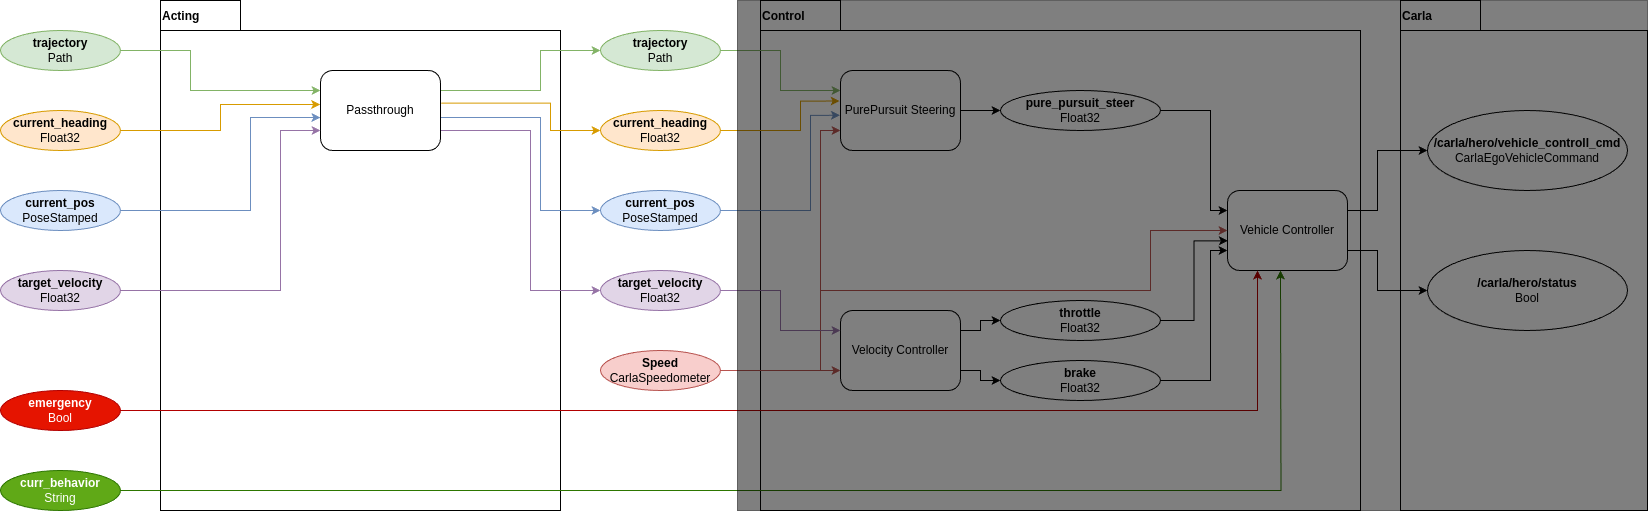

The diagram above was exported from draw.io. Its source (the exported page's mxGraphModel, read from the mxfile embedded in the PNG):
<mxGraphModel dx="2555" dy="2194" grid="1" gridSize="10" guides="1" tooltips="1" connect="1" arrows="1" fold="1" page="1" pageScale="1" pageWidth="827" pageHeight="1169" math="0" shadow="0">
  <root>
    <mxCell id="0" />
    <mxCell id="1" parent="0" />
    <mxCell id="dyMoaSE7MTtVxkNwPP2g-70" value="Carla" style="shape=folder;fontStyle=1;tabWidth=80;tabHeight=30;tabPosition=left;html=1;boundedLbl=1;whiteSpace=wrap;labelPosition=center;verticalLabelPosition=middle;align=left;verticalAlign=top;horizontal=1;spacingTop=-28;fillColor=none;movable=1;resizable=1;rotatable=1;deletable=1;editable=1;locked=0;connectable=1;" parent="1" vertex="1">
      <mxGeometry x="573" y="-1010" width="247" height="510" as="geometry" />
    </mxCell>
    <mxCell id="dyMoaSE7MTtVxkNwPP2g-1" value="Acting" style="shape=folder;fontStyle=1;tabWidth=80;tabHeight=30;tabPosition=left;html=1;boundedLbl=1;whiteSpace=wrap;labelPosition=center;verticalLabelPosition=middle;align=left;verticalAlign=top;horizontal=1;spacingTop=-28;fillColor=none;movable=1;resizable=1;rotatable=1;deletable=1;editable=1;locked=0;connectable=1;" parent="1" vertex="1">
      <mxGeometry x="-667" y="-1010" width="400" height="510" as="geometry" />
    </mxCell>
    <mxCell id="dyMoaSE7MTtVxkNwPP2g-2" value="Control" style="shape=folder;fontStyle=1;tabWidth=80;tabHeight=30;tabPosition=left;html=1;boundedLbl=1;whiteSpace=wrap;labelPosition=center;verticalLabelPosition=middle;align=left;verticalAlign=top;horizontal=1;spacingTop=-28;fillColor=none;movable=1;resizable=1;rotatable=1;deletable=1;editable=1;locked=0;connectable=1;" parent="1" vertex="1">
      <mxGeometry x="-67" y="-1010" width="600" height="510" as="geometry" />
    </mxCell>
    <mxCell id="dyMoaSE7MTtVxkNwPP2g-13" style="edgeStyle=orthogonalEdgeStyle;rounded=0;orthogonalLoop=1;jettySize=auto;html=1;exitX=1;exitY=0.5;exitDx=0;exitDy=0;entryX=0;entryY=0.25;entryDx=0;entryDy=0;fillColor=#d5e8d4;strokeColor=#82b366;" parent="1" source="dyMoaSE7MTtVxkNwPP2g-4" target="dyMoaSE7MTtVxkNwPP2g-9" edge="1">
      <mxGeometry relative="1" as="geometry">
        <Array as="points">
          <mxPoint x="-637" y="-960" />
          <mxPoint x="-637" y="-920" />
        </Array>
      </mxGeometry>
    </mxCell>
    <mxCell id="dyMoaSE7MTtVxkNwPP2g-4" value="&lt;b&gt;trajectory&lt;/b&gt;&lt;div&gt;Path&lt;/div&gt;" style="ellipse;whiteSpace=wrap;html=1;fillColor=#d5e8d4;strokeColor=#82b366;" parent="1" vertex="1">
      <mxGeometry x="-827" y="-980" width="120" height="40" as="geometry" />
    </mxCell>
    <mxCell id="dyMoaSE7MTtVxkNwPP2g-14" style="edgeStyle=orthogonalEdgeStyle;rounded=0;orthogonalLoop=1;jettySize=auto;html=1;exitX=1;exitY=0.5;exitDx=0;exitDy=0;fillColor=#ffe6cc;strokeColor=#d79b00;entryX=-0.003;entryY=0.425;entryDx=0;entryDy=0;entryPerimeter=0;" parent="1" source="dyMoaSE7MTtVxkNwPP2g-5" target="dyMoaSE7MTtVxkNwPP2g-9" edge="1">
      <mxGeometry relative="1" as="geometry">
        <mxPoint x="-507" y="-910" as="targetPoint" />
        <Array as="points">
          <mxPoint x="-607" y="-880" />
          <mxPoint x="-607" y="-906" />
        </Array>
      </mxGeometry>
    </mxCell>
    <mxCell id="dyMoaSE7MTtVxkNwPP2g-5" value="&lt;b&gt;current_heading&lt;/b&gt;&lt;div&gt;Float32&lt;/div&gt;" style="ellipse;whiteSpace=wrap;html=1;fillColor=#ffe6cc;strokeColor=#d79b00;" parent="1" vertex="1">
      <mxGeometry x="-827" y="-900" width="120" height="40" as="geometry" />
    </mxCell>
    <mxCell id="dyMoaSE7MTtVxkNwPP2g-15" style="edgeStyle=orthogonalEdgeStyle;rounded=0;orthogonalLoop=1;jettySize=auto;html=1;exitX=1;exitY=0.5;exitDx=0;exitDy=0;fillColor=#dae8fc;strokeColor=#6c8ebf;entryX=-0.001;entryY=0.59;entryDx=0;entryDy=0;entryPerimeter=0;" parent="1" source="dyMoaSE7MTtVxkNwPP2g-6" target="dyMoaSE7MTtVxkNwPP2g-9" edge="1">
      <mxGeometry relative="1" as="geometry">
        <mxPoint x="-517" y="-890" as="targetPoint" />
        <Array as="points">
          <mxPoint x="-577" y="-800" />
          <mxPoint x="-577" y="-893" />
          <mxPoint x="-517" y="-893" />
        </Array>
      </mxGeometry>
    </mxCell>
    <mxCell id="dyMoaSE7MTtVxkNwPP2g-6" value="&lt;b&gt;current_pos&lt;/b&gt;&lt;div&gt;PoseStamped&lt;/div&gt;" style="ellipse;whiteSpace=wrap;html=1;fillColor=#dae8fc;strokeColor=#6c8ebf;" parent="1" vertex="1">
      <mxGeometry x="-827" y="-820" width="120" height="40" as="geometry" />
    </mxCell>
    <mxCell id="dyMoaSE7MTtVxkNwPP2g-24" style="edgeStyle=orthogonalEdgeStyle;rounded=0;orthogonalLoop=1;jettySize=auto;html=1;exitX=1;exitY=0.5;exitDx=0;exitDy=0;entryX=0;entryY=0.75;entryDx=0;entryDy=0;fillColor=#f8cecc;strokeColor=#b85450;" parent="1" source="dyMoaSE7MTtVxkNwPP2g-7" target="dyMoaSE7MTtVxkNwPP2g-20" edge="1">
      <mxGeometry relative="1" as="geometry">
        <Array as="points">
          <mxPoint x="-7" y="-640" />
          <mxPoint x="-7" y="-880" />
        </Array>
      </mxGeometry>
    </mxCell>
    <mxCell id="dyMoaSE7MTtVxkNwPP2g-26" style="edgeStyle=orthogonalEdgeStyle;rounded=0;orthogonalLoop=1;jettySize=auto;html=1;exitX=1;exitY=0.5;exitDx=0;exitDy=0;entryX=0;entryY=0.75;entryDx=0;entryDy=0;fillColor=#f8cecc;strokeColor=#b85450;" parent="1" source="dyMoaSE7MTtVxkNwPP2g-7" target="dyMoaSE7MTtVxkNwPP2g-21" edge="1">
      <mxGeometry relative="1" as="geometry">
        <Array as="points">
          <mxPoint x="3" y="-640" />
          <mxPoint x="3" y="-640" />
        </Array>
      </mxGeometry>
    </mxCell>
    <mxCell id="dyMoaSE7MTtVxkNwPP2g-7" value="&lt;div&gt;&lt;b&gt;Speed&lt;/b&gt;&lt;/div&gt;&lt;div&gt;CarlaSpeedometer&lt;br&gt;&lt;/div&gt;" style="ellipse;whiteSpace=wrap;html=1;fillColor=#f8cecc;strokeColor=#b85450;" parent="1" vertex="1">
      <mxGeometry x="-227" y="-660" width="120" height="40" as="geometry" />
    </mxCell>
    <mxCell id="dyMoaSE7MTtVxkNwPP2g-16" style="edgeStyle=orthogonalEdgeStyle;rounded=0;orthogonalLoop=1;jettySize=auto;html=1;exitX=1;exitY=0.25;exitDx=0;exitDy=0;entryX=0;entryY=0.5;entryDx=0;entryDy=0;fillColor=#d5e8d4;strokeColor=#82b366;" parent="1" source="dyMoaSE7MTtVxkNwPP2g-9" target="dyMoaSE7MTtVxkNwPP2g-10" edge="1">
      <mxGeometry relative="1" as="geometry">
        <Array as="points">
          <mxPoint x="-287" y="-920" />
          <mxPoint x="-287" y="-960" />
        </Array>
      </mxGeometry>
    </mxCell>
    <mxCell id="dyMoaSE7MTtVxkNwPP2g-17" style="edgeStyle=orthogonalEdgeStyle;rounded=0;orthogonalLoop=1;jettySize=auto;html=1;exitX=1.006;exitY=0.408;exitDx=0;exitDy=0;entryX=0;entryY=0.5;entryDx=0;entryDy=0;fillColor=#ffe6cc;strokeColor=#d79b00;exitPerimeter=0;" parent="1" source="dyMoaSE7MTtVxkNwPP2g-9" target="dyMoaSE7MTtVxkNwPP2g-11" edge="1">
      <mxGeometry relative="1" as="geometry">
        <Array as="points">
          <mxPoint x="-277" y="-907" />
          <mxPoint x="-277" y="-880" />
        </Array>
      </mxGeometry>
    </mxCell>
    <mxCell id="dyMoaSE7MTtVxkNwPP2g-18" style="edgeStyle=orthogonalEdgeStyle;rounded=0;orthogonalLoop=1;jettySize=auto;html=1;exitX=0.998;exitY=0.588;exitDx=0;exitDy=0;entryX=0;entryY=0.5;entryDx=0;entryDy=0;fillColor=#dae8fc;strokeColor=#6c8ebf;exitPerimeter=0;" parent="1" source="dyMoaSE7MTtVxkNwPP2g-9" target="dyMoaSE7MTtVxkNwPP2g-12" edge="1">
      <mxGeometry relative="1" as="geometry">
        <Array as="points">
          <mxPoint x="-287" y="-893" />
          <mxPoint x="-287" y="-800" />
        </Array>
      </mxGeometry>
    </mxCell>
    <mxCell id="dyMoaSE7MTtVxkNwPP2g-67" style="edgeStyle=orthogonalEdgeStyle;rounded=0;orthogonalLoop=1;jettySize=auto;html=1;exitX=1;exitY=0.75;exitDx=0;exitDy=0;entryX=0;entryY=0.5;entryDx=0;entryDy=0;fillColor=#e1d5e7;strokeColor=#9673a6;" parent="1" source="dyMoaSE7MTtVxkNwPP2g-9" target="dyMoaSE7MTtVxkNwPP2g-62" edge="1">
      <mxGeometry relative="1" as="geometry">
        <Array as="points">
          <mxPoint x="-297" y="-880" />
          <mxPoint x="-297" y="-720" />
        </Array>
      </mxGeometry>
    </mxCell>
    <mxCell id="dyMoaSE7MTtVxkNwPP2g-9" value="Passthrough" style="rounded=1;whiteSpace=wrap;html=1;" parent="1" vertex="1">
      <mxGeometry x="-507" y="-940" width="120" height="80" as="geometry" />
    </mxCell>
    <mxCell id="dyMoaSE7MTtVxkNwPP2g-22" style="edgeStyle=orthogonalEdgeStyle;rounded=0;orthogonalLoop=1;jettySize=auto;html=1;exitX=1;exitY=0.5;exitDx=0;exitDy=0;entryX=0;entryY=0.25;entryDx=0;entryDy=0;fillColor=#d5e8d4;strokeColor=#82b366;" parent="1" source="dyMoaSE7MTtVxkNwPP2g-10" target="dyMoaSE7MTtVxkNwPP2g-20" edge="1">
      <mxGeometry relative="1" as="geometry" />
    </mxCell>
    <mxCell id="dyMoaSE7MTtVxkNwPP2g-10" value="&lt;b&gt;trajectory&lt;/b&gt;&lt;div&gt;Path&lt;/div&gt;" style="ellipse;whiteSpace=wrap;html=1;fillColor=#d5e8d4;strokeColor=#82b366;" parent="1" vertex="1">
      <mxGeometry x="-227" y="-980" width="120" height="40" as="geometry" />
    </mxCell>
    <mxCell id="dyMoaSE7MTtVxkNwPP2g-23" style="edgeStyle=orthogonalEdgeStyle;rounded=0;orthogonalLoop=1;jettySize=auto;html=1;exitX=1;exitY=0.5;exitDx=0;exitDy=0;fillColor=#ffe6cc;strokeColor=#d79b00;entryX=-0.007;entryY=0.382;entryDx=0;entryDy=0;entryPerimeter=0;" parent="1" source="dyMoaSE7MTtVxkNwPP2g-11" target="dyMoaSE7MTtVxkNwPP2g-20" edge="1">
      <mxGeometry relative="1" as="geometry">
        <mxPoint x="13" y="-900" as="targetPoint" />
        <Array as="points">
          <mxPoint x="-27" y="-880" />
          <mxPoint x="-27" y="-909" />
        </Array>
      </mxGeometry>
    </mxCell>
    <mxCell id="dyMoaSE7MTtVxkNwPP2g-11" value="&lt;b&gt;current_heading&lt;/b&gt;&lt;div&gt;Float32&lt;/div&gt;" style="ellipse;whiteSpace=wrap;html=1;fillColor=#ffe6cc;strokeColor=#d79b00;" parent="1" vertex="1">
      <mxGeometry x="-227" y="-900" width="120" height="40" as="geometry" />
    </mxCell>
    <mxCell id="dyMoaSE7MTtVxkNwPP2g-12" value="&lt;b&gt;current_pos&lt;/b&gt;&lt;div&gt;PoseStamped&lt;/div&gt;" style="ellipse;whiteSpace=wrap;html=1;fillColor=#dae8fc;strokeColor=#6c8ebf;" parent="1" vertex="1">
      <mxGeometry x="-227" y="-820" width="120" height="40" as="geometry" />
    </mxCell>
    <mxCell id="dyMoaSE7MTtVxkNwPP2g-38" style="edgeStyle=orthogonalEdgeStyle;rounded=0;orthogonalLoop=1;jettySize=auto;html=1;exitX=1;exitY=0.5;exitDx=0;exitDy=0;" parent="1" source="dyMoaSE7MTtVxkNwPP2g-20" target="dyMoaSE7MTtVxkNwPP2g-35" edge="1">
      <mxGeometry relative="1" as="geometry" />
    </mxCell>
    <mxCell id="dyMoaSE7MTtVxkNwPP2g-20" value="PurePursuit Steering" style="rounded=1;whiteSpace=wrap;html=1;" parent="1" vertex="1">
      <mxGeometry x="13" y="-940" width="120" height="80" as="geometry" />
    </mxCell>
    <mxCell id="dyMoaSE7MTtVxkNwPP2g-43" style="edgeStyle=orthogonalEdgeStyle;rounded=0;orthogonalLoop=1;jettySize=auto;html=1;exitX=1;exitY=0.25;exitDx=0;exitDy=0;entryX=0;entryY=0.5;entryDx=0;entryDy=0;" parent="1" source="dyMoaSE7MTtVxkNwPP2g-21" target="dyMoaSE7MTtVxkNwPP2g-41" edge="1">
      <mxGeometry relative="1" as="geometry" />
    </mxCell>
    <mxCell id="dyMoaSE7MTtVxkNwPP2g-44" style="edgeStyle=orthogonalEdgeStyle;rounded=0;orthogonalLoop=1;jettySize=auto;html=1;exitX=1;exitY=0.75;exitDx=0;exitDy=0;entryX=0;entryY=0.5;entryDx=0;entryDy=0;" parent="1" source="dyMoaSE7MTtVxkNwPP2g-21" target="dyMoaSE7MTtVxkNwPP2g-42" edge="1">
      <mxGeometry relative="1" as="geometry" />
    </mxCell>
    <mxCell id="dyMoaSE7MTtVxkNwPP2g-21" value="Velocity Controller" style="rounded=1;whiteSpace=wrap;html=1;" parent="1" vertex="1">
      <mxGeometry x="13" y="-700" width="120" height="80" as="geometry" />
    </mxCell>
    <mxCell id="dyMoaSE7MTtVxkNwPP2g-33" style="edgeStyle=orthogonalEdgeStyle;rounded=0;orthogonalLoop=1;jettySize=auto;html=1;exitX=1;exitY=0.25;exitDx=0;exitDy=0;" parent="1" source="dyMoaSE7MTtVxkNwPP2g-28" target="dyMoaSE7MTtVxkNwPP2g-31" edge="1">
      <mxGeometry relative="1" as="geometry">
        <Array as="points">
          <mxPoint x="550" y="-800" />
          <mxPoint x="550" y="-860" />
        </Array>
      </mxGeometry>
    </mxCell>
    <mxCell id="dyMoaSE7MTtVxkNwPP2g-34" style="edgeStyle=orthogonalEdgeStyle;rounded=0;orthogonalLoop=1;jettySize=auto;html=1;exitX=1;exitY=0.75;exitDx=0;exitDy=0;entryX=0;entryY=0.5;entryDx=0;entryDy=0;" parent="1" source="dyMoaSE7MTtVxkNwPP2g-28" target="dyMoaSE7MTtVxkNwPP2g-32" edge="1">
      <mxGeometry relative="1" as="geometry">
        <Array as="points">
          <mxPoint x="550" y="-760" />
          <mxPoint x="550" y="-720" />
        </Array>
      </mxGeometry>
    </mxCell>
    <mxCell id="dyMoaSE7MTtVxkNwPP2g-28" value="Vehicle Controller" style="rounded=1;whiteSpace=wrap;html=1;" parent="1" vertex="1">
      <mxGeometry x="400" y="-820" width="120" height="80" as="geometry" />
    </mxCell>
    <mxCell id="dyMoaSE7MTtVxkNwPP2g-31" value="&lt;b&gt;/carla/hero/vehicle_controll_cmd&lt;/b&gt;&lt;div&gt;CarlaEgoVehicleCommand&lt;/div&gt;" style="ellipse;whiteSpace=wrap;html=1;" parent="1" vertex="1">
      <mxGeometry x="600" y="-900" width="200" height="80" as="geometry" />
    </mxCell>
    <mxCell id="dyMoaSE7MTtVxkNwPP2g-32" value="&lt;b&gt;/carla/hero/status&lt;/b&gt;&lt;div&gt;Bool&lt;/div&gt;" style="ellipse;whiteSpace=wrap;html=1;" parent="1" vertex="1">
      <mxGeometry x="600" y="-760" width="200" height="80" as="geometry" />
    </mxCell>
    <mxCell id="dyMoaSE7MTtVxkNwPP2g-39" style="edgeStyle=orthogonalEdgeStyle;rounded=0;orthogonalLoop=1;jettySize=auto;html=1;exitX=1;exitY=0.5;exitDx=0;exitDy=0;entryX=0;entryY=0.25;entryDx=0;entryDy=0;" parent="1" source="dyMoaSE7MTtVxkNwPP2g-35" target="dyMoaSE7MTtVxkNwPP2g-28" edge="1">
      <mxGeometry relative="1" as="geometry">
        <Array as="points">
          <mxPoint x="383" y="-900" />
          <mxPoint x="383" y="-800" />
        </Array>
      </mxGeometry>
    </mxCell>
    <mxCell id="dyMoaSE7MTtVxkNwPP2g-35" value="&lt;b&gt;pure_pursuit_steer&lt;/b&gt;&lt;div&gt;Float32&lt;/div&gt;" style="ellipse;whiteSpace=wrap;html=1;" parent="1" vertex="1">
      <mxGeometry x="173" y="-920" width="160" height="40" as="geometry" />
    </mxCell>
    <mxCell id="dyMoaSE7MTtVxkNwPP2g-41" value="&lt;b&gt;throttle&lt;/b&gt;&lt;div&gt;Float32&lt;/div&gt;" style="ellipse;whiteSpace=wrap;html=1;" parent="1" vertex="1">
      <mxGeometry x="173" y="-710" width="160" height="40" as="geometry" />
    </mxCell>
    <mxCell id="dyMoaSE7MTtVxkNwPP2g-46" style="edgeStyle=orthogonalEdgeStyle;rounded=0;orthogonalLoop=1;jettySize=auto;html=1;exitX=1;exitY=0.5;exitDx=0;exitDy=0;entryX=0;entryY=0.75;entryDx=0;entryDy=0;" parent="1" source="dyMoaSE7MTtVxkNwPP2g-42" target="dyMoaSE7MTtVxkNwPP2g-28" edge="1">
      <mxGeometry relative="1" as="geometry">
        <Array as="points">
          <mxPoint x="383" y="-630" />
          <mxPoint x="383" y="-760" />
        </Array>
      </mxGeometry>
    </mxCell>
    <mxCell id="dyMoaSE7MTtVxkNwPP2g-42" value="&lt;b&gt;brake&lt;/b&gt;&lt;div&gt;Float32&lt;/div&gt;" style="ellipse;whiteSpace=wrap;html=1;" parent="1" vertex="1">
      <mxGeometry x="173" y="-650" width="160" height="40" as="geometry" />
    </mxCell>
    <mxCell id="dyMoaSE7MTtVxkNwPP2g-45" style="edgeStyle=orthogonalEdgeStyle;rounded=0;orthogonalLoop=1;jettySize=auto;html=1;exitX=1;exitY=0.5;exitDx=0;exitDy=0;entryX=0.003;entryY=0.629;entryDx=0;entryDy=0;entryPerimeter=0;" parent="1" source="dyMoaSE7MTtVxkNwPP2g-41" target="dyMoaSE7MTtVxkNwPP2g-28" edge="1">
      <mxGeometry relative="1" as="geometry" />
    </mxCell>
    <mxCell id="dyMoaSE7MTtVxkNwPP2g-47" style="edgeStyle=orthogonalEdgeStyle;rounded=0;orthogonalLoop=1;jettySize=auto;html=1;exitX=1;exitY=0.5;exitDx=0;exitDy=0;entryX=0;entryY=0.5;entryDx=0;entryDy=0;fillColor=#f8cecc;strokeColor=#b85450;" parent="1" source="dyMoaSE7MTtVxkNwPP2g-7" target="dyMoaSE7MTtVxkNwPP2g-28" edge="1">
      <mxGeometry relative="1" as="geometry">
        <Array as="points">
          <mxPoint x="-7" y="-640" />
          <mxPoint x="-7" y="-720" />
          <mxPoint x="323" y="-720" />
          <mxPoint x="323" y="-780" />
        </Array>
      </mxGeometry>
    </mxCell>
    <mxCell id="dyMoaSE7MTtVxkNwPP2g-50" style="edgeStyle=orthogonalEdgeStyle;rounded=0;orthogonalLoop=1;jettySize=auto;html=1;exitX=1;exitY=0.5;exitDx=0;exitDy=0;entryX=-0.005;entryY=0.56;entryDx=0;entryDy=0;entryPerimeter=0;fillColor=#dae8fc;strokeColor=#6c8ebf;" parent="1" source="dyMoaSE7MTtVxkNwPP2g-12" target="dyMoaSE7MTtVxkNwPP2g-20" edge="1">
      <mxGeometry relative="1" as="geometry">
        <Array as="points">
          <mxPoint x="-17" y="-800" />
          <mxPoint x="-17" y="-895" />
        </Array>
      </mxGeometry>
    </mxCell>
    <mxCell id="dyMoaSE7MTtVxkNwPP2g-58" style="edgeStyle=orthogonalEdgeStyle;rounded=0;orthogonalLoop=1;jettySize=auto;html=1;exitX=1;exitY=0.5;exitDx=0;exitDy=0;entryX=0.25;entryY=1;entryDx=0;entryDy=0;fillColor=#e51400;strokeColor=#B20000;" parent="1" source="dyMoaSE7MTtVxkNwPP2g-56" target="dyMoaSE7MTtVxkNwPP2g-28" edge="1">
      <mxGeometry relative="1" as="geometry">
        <Array as="points">
          <mxPoint x="430" y="-600" />
        </Array>
      </mxGeometry>
    </mxCell>
    <mxCell id="dyMoaSE7MTtVxkNwPP2g-56" value="&lt;b&gt;emergency&lt;/b&gt;&lt;br&gt;&lt;div&gt;Bool&lt;/div&gt;" style="ellipse;whiteSpace=wrap;html=1;fillColor=#e51400;strokeColor=#B20000;fontColor=#ffffff;" parent="1" vertex="1">
      <mxGeometry x="-827" y="-620" width="120" height="40" as="geometry" />
    </mxCell>
    <mxCell id="dyMoaSE7MTtVxkNwPP2g-59" style="edgeStyle=orthogonalEdgeStyle;rounded=0;orthogonalLoop=1;jettySize=auto;html=1;exitX=1;exitY=0.5;exitDx=0;exitDy=0;fillColor=#60a917;strokeColor=#2D7600;" parent="1" source="dyMoaSE7MTtVxkNwPP2g-57" edge="1">
      <mxGeometry relative="1" as="geometry">
        <mxPoint x="453" y="-740.0000000000002" as="targetPoint" />
      </mxGeometry>
    </mxCell>
    <mxCell id="dyMoaSE7MTtVxkNwPP2g-57" value="&lt;b&gt;curr_behavior&lt;/b&gt;&lt;br&gt;&lt;div&gt;String&lt;/div&gt;" style="ellipse;whiteSpace=wrap;html=1;fillColor=#60a917;strokeColor=#2D7600;fontColor=#ffffff;" parent="1" vertex="1">
      <mxGeometry x="-827" y="-540" width="120" height="40" as="geometry" />
    </mxCell>
    <mxCell id="dyMoaSE7MTtVxkNwPP2g-63" style="edgeStyle=orthogonalEdgeStyle;rounded=0;orthogonalLoop=1;jettySize=auto;html=1;exitX=1;exitY=0.5;exitDx=0;exitDy=0;entryX=0;entryY=0.25;entryDx=0;entryDy=0;fillColor=#e1d5e7;strokeColor=#9673a6;" parent="1" source="dyMoaSE7MTtVxkNwPP2g-62" target="dyMoaSE7MTtVxkNwPP2g-21" edge="1">
      <mxGeometry relative="1" as="geometry">
        <mxPoint x="-37" y="-690" as="targetPoint" />
      </mxGeometry>
    </mxCell>
    <mxCell id="dyMoaSE7MTtVxkNwPP2g-62" value="&lt;b&gt;target_velocity&lt;/b&gt;&lt;br&gt;&lt;div&gt;Float32&lt;/div&gt;" style="ellipse;whiteSpace=wrap;html=1;fillColor=#e1d5e7;strokeColor=#9673a6;" parent="1" vertex="1">
      <mxGeometry x="-227" y="-740" width="120" height="40" as="geometry" />
    </mxCell>
    <mxCell id="dyMoaSE7MTtVxkNwPP2g-64" value="&lt;b&gt;target_velocity&lt;/b&gt;&lt;br&gt;&lt;div&gt;Float32&lt;/div&gt;" style="ellipse;whiteSpace=wrap;html=1;fillColor=#e1d5e7;strokeColor=#9673a6;" parent="1" vertex="1">
      <mxGeometry x="-827" y="-740" width="120" height="40" as="geometry" />
    </mxCell>
    <mxCell id="dyMoaSE7MTtVxkNwPP2g-66" style="edgeStyle=orthogonalEdgeStyle;rounded=0;orthogonalLoop=1;jettySize=auto;html=1;exitX=1;exitY=0.5;exitDx=0;exitDy=0;fillColor=#e1d5e7;strokeColor=#9673a6;" parent="1" source="dyMoaSE7MTtVxkNwPP2g-64" edge="1">
      <mxGeometry relative="1" as="geometry">
        <mxPoint x="-507" y="-880" as="targetPoint" />
        <Array as="points">
          <mxPoint x="-547" y="-720" />
          <mxPoint x="-547" y="-880" />
        </Array>
      </mxGeometry>
    </mxCell>
    <mxCell id="q3b76OyYrSgd1rZ8oaV4-2" value="" style="rounded=0;whiteSpace=wrap;html=1;fillColor=#000000;gradientColor=none;glass=0;opacity=50;" vertex="1" parent="1">
      <mxGeometry x="-90" y="-1010" width="910" height="510" as="geometry" />
    </mxCell>
  </root>
</mxGraphModel>